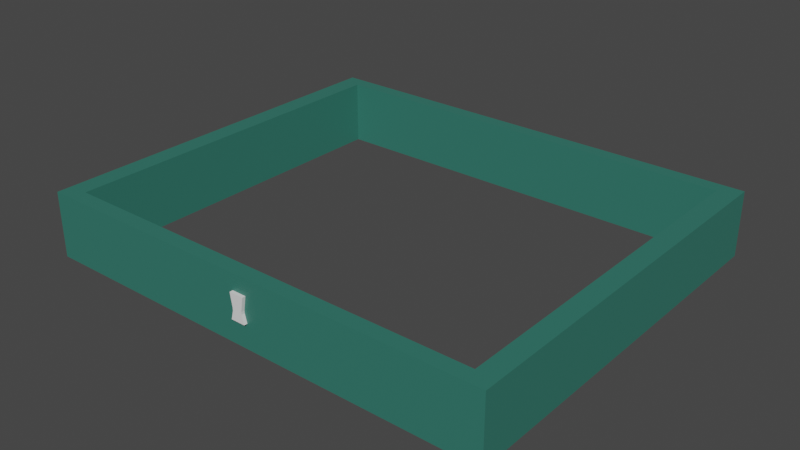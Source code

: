# Source: lvl.blend  (saved by Blender 2.83.19; exported with 4.5.12 LTS)
import bpy
from mathutils import Matrix  # noqa: F401  (used for matrix-valued properties, if any)

bpy.ops.wm.read_factory_settings(use_empty=True)
scene = bpy.context.scene
scene.name = 'Scene'

# ---- collections
col_collection = bpy.data.collections.new('Collection'); scene.collection.children.link(col_collection)

# ---- materials (node trees are filled in below, after node groups)
mat_material_001 = bpy.data.materials.new('Material.001')
mat_material_001.use_transparent_shadow = False

# ---- material node trees
mat_material_001.use_nodes = True; mat_material_001.node_tree.nodes.clear()
_N = mat_material_001.node_tree.nodes; _L = mat_material_001.node_tree.links
n0 = _N.new('ShaderNodeBsdfPrincipled'); n0.name = 'Principled BSDF'; n0.location = (10, 300)
n0.distribution = 'GGX'
n0.subsurface_method = 'BURLEY'
n0.inputs[0].default_value = (0.0333, 0.1774, 0.1377, 1.0)
n0.inputs[3].default_value = 1.45
n0.inputs[27].default_value = (0.0, 0.0, 0.0, 1.0)
n0.inputs[28].default_value = 1.0
n1 = _N.new('ShaderNodeOutputMaterial'); n1.name = 'Material Output'; n1.location = (300, 300)
_L.new(n0.outputs[0], n1.inputs[0])
n1.is_active_output = True

# ---- world
world_world = bpy.data.worlds.new('World'); scene.world = world_world
world_world.use_nodes = True; world_world.node_tree.nodes.clear()
_N = world_world.node_tree.nodes; _L = world_world.node_tree.links
n0 = _N.new('ShaderNodeOutputWorld'); n0.name = 'World Output'; n0.location = (300, 300)
n1 = _N.new('ShaderNodeBackground'); n1.name = 'Background'; n1.location = (10, 300)
n1.inputs[0].default_value = (0.05088, 0.05088, 0.05088, 1.0)
_L.new(n1.outputs[0], n0.inputs[0])
n0.is_active_output = True
world_world.color = (0.05088, 0.05088, 0.05088)
world_world.use_sun_shadow = False
world_world.sun_shadow_jitter_overblur = 0.0

# ---- meshes
me_cube_001 = bpy.data.meshes.new('Cube.001')
me_cube_001.from_pydata([(-1.0, -0.3687, -2.493), (-1.0, -0.3687, 1.0), (-1.0, 0.3687, -2.493), (-1.0, 0.3687, 1.0), (0.0, 0.3687, -0.8998), (0.0, -0.3687, -0.8998), (-0.6856, 0.3687, -0.8998), (-0.6856, -0.3687, -0.8998), (0.0, 0.3687, -2.493), (0.0, 0.3687, 1.0), (0.0, -0.3687, -2.493), (0.0, -0.3687, 1.0), (-0.6856, 0.3687, -1.277), (-0.6856, -0.3687, -1.277), (0.0, -0.3687, -1.277), (0.0, 0.3687, -1.277), (-0.9124, -0.3687, 0.4704), (0.0, -0.3687, 0.4704), (-0.9124, 0.3687, 0.4704), (0.0, 0.3687, 0.4704), (-0.3203, 0.3687, -2.493), (-0.2196, 0.3687, -0.8998), (-0.2196, -0.3687, -0.8998), (-0.3203, -0.3687, 1.0), (-0.3203, 0.3687, 1.0), (-0.3203, -0.3687, -2.493), (-0.2196, -0.3687, -1.277), (-0.2196, 0.3687, -1.277), (-0.2923, 0.3687, 0.4704), (-0.2923, -0.3687, 0.4704)], [], [(16, 1, 3, 18), (27, 21, 4, 15), (0, 13, 12, 2), (29, 23, 1, 16), (25, 26, 13, 0), (24, 3, 1, 23), (26, 22, 7, 13), (20, 8, 10, 25), (13, 7, 6, 12), (28, 24, 9, 19), (20, 27, 15, 8), (21, 28, 19, 4), (22, 29, 16, 7), (7, 16, 18, 6), (5, 17, 29, 22), (6, 18, 28, 21), (2, 12, 27, 20), (18, 3, 24, 28), (2, 20, 25, 0), (14, 5, 22, 26), (9, 24, 23, 11), (10, 14, 26, 25), (17, 11, 23, 29), (12, 6, 21, 27)])
_uv = me_cube_001.uv_layers.new(name='UVMap')
_uv.uv.foreach_set('vector', [0.5776, 0.0, 0.625, 0.0, 0.625, 0.25, 0.5776, 0.25, 0.428, 0.335, 0.455, 0.335, 0.455, 0.375, 0.428, 0.375, 0.375, 0.0, 0.428, 0.0, 0.428, 0.25, 0.375, 0.25, 0.5776, 0.915, 0.625, 0.915, 0.625, 1.0, 0.5776, 1.0, 0.375, 0.915, 0.428, 0.915, 0.428, 1.0, 0.375, 1.0, 0.79, 0.5, 0.875, 0.5, 0.875, 0.75, 0.79, 0.75, 0.428, 0.915, 0.455, 0.915, 0.455, 1.0, 0.428, 1.0, 0.21, 0.5, 0.25, 0.5, 0.25, 0.75, 0.21, 0.75, 0.428, 0.0, 0.455, 0.0, 0.455, 0.25, 0.428, 0.25, 0.5776, 0.335, 0.625, 0.335, 0.625, 0.375, 0.5776, 0.375, 0.375, 0.335, 0.428, 0.335, 0.428, 0.375, 0.375, 0.375, 0.455, 0.335, 0.5776, 0.335, 0.5776, 0.375, 0.455, 0.375, 0.455, 0.915, 0.5776, 0.915, 0.5776, 1.0, 0.455, 1.0, 0.455, 0.0, 0.5776, 0.0, 0.5776, 0.25, 0.455, 0.25, 0.455, 0.875, 0.5776, 0.875, 0.5776, 0.915, 0.455, 0.915, 0.455, 0.25, 0.5776, 0.25, 0.5776, 0.335, 0.455, 0.335, 0.375, 0.25, 0.428, 0.25, 0.428, 0.335, 0.375, 0.335, 0.5776, 0.25, 0.625, 0.25, 0.625, 0.335, 0.5776, 0.335, 0.125, 0.5, 0.21, 0.5, 0.21, 0.75, 0.125, 0.75, 0.428, 0.875, 0.455, 0.875, 0.455, 0.915, 0.428, 0.915, 0.75, 0.5, 0.79, 0.5, 0.79, 0.75, 0.75, 0.75, 0.375, 0.875, 0.428, 0.875, 0.428, 0.915, 0.375, 0.915, 0.5776, 0.875, 0.625, 0.875, 0.625, 0.915, 0.5776, 0.915, 0.428, 0.25, 0.455, 0.25, 0.455, 0.335, 0.428, 0.335])
me_cube_001.use_remesh_fix_poles = True
me_cube_001.use_remesh_preserve_attributes = False
me_cube_001.use_mirror_vertex_groups = False
me_cube_001.update()
me_cube_002 = bpy.data.meshes.new('Cube.002')
me_cube_002.from_pydata([(32.85, 52.88, -1.0), (32.85, 52.88, 8.132), (32.85, 54.88, -1.0), (32.85, 54.88, 8.132), (30.05, 54.88, 8.132), (30.05, 52.88, -1.0), (30.05, 54.88, -1.0), (30.05, 52.88, 8.132), (32.85, 0.09683, -1.0), (32.85, 0.09683, 8.132), (30.05, 0.09683, -1.0), (30.05, 0.09683, 8.132), (32.85, 2.224, 8.132), (32.85, 2.224, -1.0), (30.05, 2.224, 8.132), (30.05, 2.224, -1.0), (-32.71, 52.88, -1.0), (-32.71, 52.88, 8.132), (-32.71, 54.88, -1.0), (-32.71, 54.88, 8.132), (1.452e-07, 54.88, -1.0), (1.452e-07, 54.88, 8.132), (1.452e-07, 52.88, -1.0), (1.452e-07, 52.88, 8.132), (-29.9, 54.88, 8.132), (-29.9, 52.88, -1.0), (-29.9, 54.88, -1.0), (-29.9, 52.88, 8.132), (-32.71, 0.09683, -1.0), (-32.71, 0.09683, 8.132), (-29.9, 0.09683, -1.0), (-29.9, 0.09683, 8.132), (-32.71, 2.224, 8.132), (-32.71, 2.224, -1.0), (-29.9, 2.224, 8.132), (-29.9, 2.224, -1.0), (1.452e-07, 0.09683, -1.0), (1.452e-07, 0.09683, 8.132), (1.452e-07, 2.224, 8.132), (1.452e-07, 2.224, -1.0)], [], [(6, 4, 3, 2), (2, 3, 1, 0), (6, 2, 0, 5), (4, 21, 23, 7), (5, 7, 23, 22), (13, 12, 9, 8), (3, 4, 7, 1), (20, 6, 5, 22), (20, 21, 4, 6), (8, 9, 11, 10), (12, 14, 11, 9), (15, 13, 8, 10), (10, 11, 37, 36), (7, 5, 15, 14), (5, 0, 13, 15), (1, 7, 14, 12), (0, 1, 12, 13), (14, 15, 39, 38), (11, 14, 38, 37), (15, 10, 36, 39), (26, 18, 19, 24), (18, 16, 17, 19), (26, 25, 16, 18), (24, 27, 23, 21), (25, 22, 23, 27), (33, 28, 29, 32), (19, 17, 27, 24), (20, 22, 25, 26), (20, 26, 24, 21), (28, 30, 31, 29), (32, 29, 31, 34), (35, 30, 28, 33), (30, 36, 37, 31), (27, 34, 35, 25), (25, 35, 33, 16), (17, 32, 34, 27), (16, 33, 32, 17), (38, 37, 36, 39), (34, 38, 39, 35), (31, 37, 38, 34), (35, 39, 36, 30)])
_uv = me_cube_002.uv_layers.new(name='UVMap')
_uv.uv.foreach_set('vector', [0.375, 0.4844, 0.625, 0.4844, 0.625, 0.5, 0.375, 0.5, 0.375, 0.5, 0.625, 0.5, 0.625, 0.75, 0.375, 0.75, 0.3594, 0.5, 0.375, 0.5, 0.375, 0.75, 0.3594, 0.75, 0.6406, 0.5, 0.75, 0.5, 0.75, 0.75, 0.6406, 0.75, 0.375, 0.7656, 0.625, 0.7656, 0.625, 0.875, 0.375, 0.875, 0.375, 0.75, 0.625, 0.75, 0.625, 0.75, 0.375, 0.75, 0.625, 0.5, 0.6406, 0.5, 0.6406, 0.75, 0.625, 0.75, 0.25, 0.5, 0.3594, 0.5, 0.3594, 0.75, 0.25, 0.75, 0.375, 0.375, 0.625, 0.375, 0.625, 0.4844, 0.375, 0.4844, 0.375, 0.75, 0.625, 0.75, 0.625, 0.7656, 0.375, 0.7656, 0.625, 0.75, 0.6406, 0.75, 0.6406, 0.75, 0.625, 0.75, 0.3594, 0.75, 0.375, 0.75, 0.375, 0.75, 0.3594, 0.75, 0.375, 0.7656, 0.625, 0.7656, 0.625, 0.7656, 0.375, 0.7656, 0.625, 0.7656, 0.375, 0.7656, 0.375, 0.7656, 0.625, 0.7656, 0.3594, 0.75, 0.375, 0.75, 0.375, 0.75, 0.3594, 0.75, 0.625, 0.75, 0.6406, 0.75, 0.6406, 0.75, 0.625, 0.75, 0.375, 0.75, 0.625, 0.75, 0.625, 0.75, 0.375, 0.75, 0.625, 0.7656, 0.375, 0.7656, 0.375, 0.7656, 0.625, 0.7656, 0.6406, 0.75, 0.6406, 0.75, 0.6406, 0.75, 0.6406, 0.75, 0.3594, 0.75, 0.3594, 0.75, 0.3594, 0.75, 0.3594, 0.75, 0.375, 0.4844, 0.375, 0.5, 0.625, 0.5, 0.625, 0.4844, 0.375, 0.5, 0.375, 0.75, 0.625, 0.75, 0.625, 0.5, 0.3594, 0.5, 0.3594, 0.75, 0.375, 0.75, 0.375, 0.5, 0.6406, 0.5, 0.6406, 0.75, 0.75, 0.75, 0.75, 0.5, 0.375, 0.7656, 0.375, 0.875, 0.625, 0.875, 0.625, 0.7656, 0.375, 0.75, 0.375, 0.75, 0.625, 0.75, 0.625, 0.75, 0.625, 0.5, 0.625, 0.75, 0.6406, 0.75, 0.6406, 0.5, 0.25, 0.5, 0.25, 0.75, 0.3594, 0.75, 0.3594, 0.5, 0.375, 0.375, 0.375, 0.4844, 0.625, 0.4844, 0.625, 0.375, 0.375, 0.75, 0.375, 0.7656, 0.625, 0.7656, 0.625, 0.75, 0.625, 0.75, 0.625, 0.75, 0.6406, 0.75, 0.6406, 0.75, 0.3594, 0.75, 0.3594, 0.75, 0.375, 0.75, 0.375, 0.75, 0.375, 0.7656, 0.375, 0.7656, 0.625, 0.7656, 0.625, 0.7656, 0.625, 0.7656, 0.625, 0.7656, 0.375, 0.7656, 0.375, 0.7656, 0.3594, 0.75, 0.3594, 0.75, 0.375, 0.75, 0.375, 0.75, 0.625, 0.75, 0.625, 0.75, 0.6406, 0.75, 0.6406, 0.75, 0.375, 0.75, 0.375, 0.75, 0.625, 0.75, 0.625, 0.75, 0.625, 0.7656, 0.625, 0.7656, 0.375, 0.7656, 0.375, 0.7656, 0.625, 0.7656, 0.625, 0.7656, 0.375, 0.7656, 0.375, 0.7656, 0.6406, 0.75, 0.6406, 0.75, 0.6406, 0.75, 0.6406, 0.75, 0.3594, 0.75, 0.3594, 0.75, 0.3594, 0.75, 0.3594, 0.75])
me_cube_002.materials.append(mat_material_001)
me_cube_002.use_remesh_fix_poles = True
me_cube_002.use_remesh_preserve_attributes = False
me_cube_002.use_mirror_vertex_groups = False
me_cube_002.update()

# ---- objects
ob_cube = bpy.data.objects.new('Cube', me_cube_001)
ob_tri1 = bpy.data.objects.new('tri1', me_cube_002)

# ---- transforms, parenting, visibility, modifiers, constraints
ob_cube.location = (0.0, 0.0, 5.976)
ob_cube.lineart.crease_threshold = 0.0
_m = ob_cube.modifiers.new('Mirror', 'MIRROR')
_m.use_clip = True
ob_tri1.location = (0.0, 0.0, 1.046)
ob_tri1.lineart.crease_threshold = 0.0

# ---- collection membership
col_collection.objects.link(ob_cube)
col_collection.objects.link(ob_tri1)

# ---- scene / render settings (as saved in the file)
scene.frame_start = 1; scene.frame_end = 250; scene.frame_set(1)
scene.render.engine = 'BLENDER_EEVEE_NEXT'
scene.cycles.use_denoising = False
scene.cycles.samples = 128
scene.cycles.sampling_pattern = 'TABULATED_SOBOL'
scene.cycles.use_adaptive_sampling = False
scene.cycles.use_light_tree = False
scene.view_settings.view_transform = 'Filmic'
bpy.context.view_layer.update()

# ---- added for rendering (the .blend has no active camera and no usable light): camera, sun
cam_auto = bpy.data.cameras.new('AutoCamera')
cam_auto.lens = 50.0
cam_auto.sensor_width = 36.0
cam_auto.clip_end = 1400.04
ob_auto_camera = bpy.data.objects.new('AutoCamera', cam_auto)
scene.collection.objects.link(ob_auto_camera)
ob_auto_camera.location = (79.8488, -68.4722, 68.4315)
ob_auto_camera.rotation_euler = (1.09748, -7.21219e-08, 0.694738)
scene.camera = ob_auto_camera
light_auto_sun = bpy.data.lights.new('AutoSun', 'SUN')
light_auto_sun.energy = 3.0
light_auto_sun.angle = 0.0523599
ob_auto_sun = bpy.data.objects.new('AutoSun', light_auto_sun)
scene.collection.objects.link(ob_auto_sun)
ob_auto_sun.rotation_euler = (0.872665, 0.174533, 0.523599)
bpy.context.view_layer.update()
